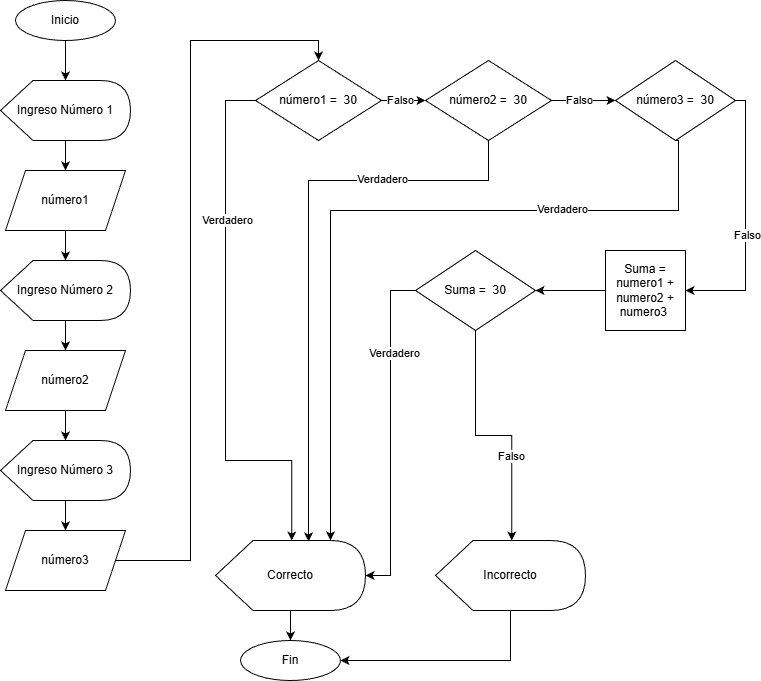

The diagram above was exported from draw.io. Its source (the exported page's mxGraphModel, read from the mxfile embedded in the PNG):
<mxGraphModel dx="1426" dy="789" grid="1" gridSize="10" guides="1" tooltips="1" connect="1" arrows="1" fold="1" page="1" pageScale="1" pageWidth="827" pageHeight="1169" math="0" shadow="0">
  <root>
    <mxCell id="0" />
    <mxCell id="1" parent="0" />
    <mxCell id="9wx248ODax8guvvUfmgp-27" edge="1" parent="1" source="9wx248ODax8guvvUfmgp-1" style="edgeStyle=orthogonalEdgeStyle;rounded=0;orthogonalLoop=1;jettySize=auto;html=1;" target="9wx248ODax8guvvUfmgp-2" value="">
      <mxGeometry relative="1" as="geometry" />
    </mxCell>
    <mxCell id="9wx248ODax8guvvUfmgp-1" parent="1" style="ellipse;whiteSpace=wrap;html=1;" value="Inicio" vertex="1">
      <mxGeometry height="40" width="100" x="40" y="30" as="geometry" />
    </mxCell>
    <mxCell id="9wx248ODax8guvvUfmgp-6" edge="1" parent="1" source="9wx248ODax8guvvUfmgp-2" style="edgeStyle=orthogonalEdgeStyle;rounded=0;orthogonalLoop=1;jettySize=auto;html=1;" target="9wx248ODax8guvvUfmgp-5" value="">
      <mxGeometry relative="1" as="geometry" />
    </mxCell>
    <mxCell id="9wx248ODax8guvvUfmgp-29" edge="1" parent="1" source="9wx248ODax8guvvUfmgp-2" style="edgeStyle=orthogonalEdgeStyle;rounded=0;orthogonalLoop=1;jettySize=auto;html=1;" value="">
      <mxGeometry relative="1" as="geometry">
        <mxPoint x="90" y="250" as="targetPoint" />
      </mxGeometry>
    </mxCell>
    <mxCell id="9wx248ODax8guvvUfmgp-2" parent="1" style="shape=display;whiteSpace=wrap;html=1;" value="Ingreso Número 1" vertex="1">
      <mxGeometry height="60" width="130" x="25" y="110" as="geometry" />
    </mxCell>
    <mxCell id="9wx248ODax8guvvUfmgp-32" edge="1" parent="1" source="9wx248ODax8guvvUfmgp-5" style="edgeStyle=orthogonalEdgeStyle;rounded=0;orthogonalLoop=1;jettySize=auto;html=1;" target="9wx248ODax8guvvUfmgp-30" value="">
      <mxGeometry relative="1" as="geometry" />
    </mxCell>
    <mxCell id="9wx248ODax8guvvUfmgp-5" parent="1" style="shape=parallelogram;perimeter=parallelogramPerimeter;whiteSpace=wrap;html=1;fixedSize=1;" value="número1" vertex="1">
      <mxGeometry height="60" width="120" x="30" y="200" as="geometry" />
    </mxCell>
    <mxCell id="9wx248ODax8guvvUfmgp-47" edge="1" parent="1" source="9wx248ODax8guvvUfmgp-7" style="edgeStyle=orthogonalEdgeStyle;rounded=0;orthogonalLoop=1;jettySize=auto;html=1;" target="9wx248ODax8guvvUfmgp-45" value="">
      <mxGeometry relative="1" as="geometry" />
    </mxCell>
    <mxCell id="9wx248ODax8guvvUfmgp-48" connectable="0" parent="9wx248ODax8guvvUfmgp-47" style="edgeLabel;html=1;align=center;verticalAlign=middle;resizable=0;points=[];" value="Falso" vertex="1">
      <mxGeometry relative="1" x="-0.1818" y="1" as="geometry">
        <mxPoint as="offset" />
      </mxGeometry>
    </mxCell>
    <mxCell id="9wx248ODax8guvvUfmgp-7" parent="1" style="rhombus;whiteSpace=wrap;html=1;" value="número1 =&amp;nbsp; 30" vertex="1">
      <mxGeometry height="80" width="126" x="280" y="90" as="geometry" />
    </mxCell>
    <mxCell id="9wx248ODax8guvvUfmgp-70" edge="1" parent="1" source="9wx248ODax8guvvUfmgp-14" style="edgeStyle=orthogonalEdgeStyle;rounded=0;orthogonalLoop=1;jettySize=auto;html=1;entryX=1;entryY=0.5;entryDx=0;entryDy=0;" target="9wx248ODax8guvvUfmgp-25">
      <mxGeometry relative="1" as="geometry">
        <Array as="points">
          <mxPoint x="535" y="690" />
        </Array>
      </mxGeometry>
    </mxCell>
    <mxCell id="9wx248ODax8guvvUfmgp-14" parent="1" style="shape=display;whiteSpace=wrap;html=1;" value="Incorrecto" vertex="1">
      <mxGeometry height="70" width="150" x="460" y="570" as="geometry" />
    </mxCell>
    <mxCell id="9wx248ODax8guvvUfmgp-25" parent="1" style="ellipse;whiteSpace=wrap;html=1;" value="Fin" vertex="1">
      <mxGeometry height="40" width="100" x="265" y="670" as="geometry" />
    </mxCell>
    <mxCell id="9wx248ODax8guvvUfmgp-33" edge="1" parent="1" source="9wx248ODax8guvvUfmgp-30" style="edgeStyle=orthogonalEdgeStyle;rounded=0;orthogonalLoop=1;jettySize=auto;html=1;" target="9wx248ODax8guvvUfmgp-31" value="">
      <mxGeometry relative="1" as="geometry" />
    </mxCell>
    <mxCell id="9wx248ODax8guvvUfmgp-35" edge="1" parent="1" source="9wx248ODax8guvvUfmgp-30" style="edgeStyle=orthogonalEdgeStyle;rounded=0;orthogonalLoop=1;jettySize=auto;html=1;" value="">
      <mxGeometry relative="1" as="geometry">
        <mxPoint x="90" y="430" as="targetPoint" />
      </mxGeometry>
    </mxCell>
    <mxCell id="9wx248ODax8guvvUfmgp-30" parent="1" style="shape=display;whiteSpace=wrap;html=1;" value="Ingreso Número 2" vertex="1">
      <mxGeometry height="60" width="130" x="25" y="290" as="geometry" />
    </mxCell>
    <mxCell id="9wx248ODax8guvvUfmgp-38" edge="1" parent="1" source="9wx248ODax8guvvUfmgp-31" style="edgeStyle=orthogonalEdgeStyle;rounded=0;orthogonalLoop=1;jettySize=auto;html=1;" target="9wx248ODax8guvvUfmgp-36" value="">
      <mxGeometry relative="1" as="geometry" />
    </mxCell>
    <mxCell id="9wx248ODax8guvvUfmgp-31" parent="1" style="shape=parallelogram;perimeter=parallelogramPerimeter;whiteSpace=wrap;html=1;fixedSize=1;" value="número2" vertex="1">
      <mxGeometry height="60" width="120" x="30" y="380" as="geometry" />
    </mxCell>
    <mxCell id="9wx248ODax8guvvUfmgp-39" edge="1" parent="1" source="9wx248ODax8guvvUfmgp-36" style="edgeStyle=orthogonalEdgeStyle;rounded=0;orthogonalLoop=1;jettySize=auto;html=1;" target="9wx248ODax8guvvUfmgp-37" value="">
      <mxGeometry relative="1" as="geometry" />
    </mxCell>
    <mxCell id="9wx248ODax8guvvUfmgp-36" parent="1" style="shape=display;whiteSpace=wrap;html=1;" value="Ingreso Número 3" vertex="1">
      <mxGeometry height="60" width="130" x="25" y="470" as="geometry" />
    </mxCell>
    <mxCell id="9wx248ODax8guvvUfmgp-40" edge="1" parent="1" source="9wx248ODax8guvvUfmgp-37" style="edgeStyle=orthogonalEdgeStyle;rounded=0;orthogonalLoop=1;jettySize=auto;html=1;entryX=0.5;entryY=0;entryDx=0;entryDy=0;" target="9wx248ODax8guvvUfmgp-7">
      <mxGeometry relative="1" as="geometry" />
    </mxCell>
    <mxCell id="9wx248ODax8guvvUfmgp-37" parent="1" style="shape=parallelogram;perimeter=parallelogramPerimeter;whiteSpace=wrap;html=1;fixedSize=1;" value="número3" vertex="1">
      <mxGeometry height="60" width="120" x="30" y="560" as="geometry" />
    </mxCell>
    <mxCell id="9wx248ODax8guvvUfmgp-41" edge="1" parent="1" source="9wx248ODax8guvvUfmgp-7" style="edgeStyle=orthogonalEdgeStyle;rounded=0;orthogonalLoop=1;jettySize=auto;html=1;exitX=0.5;exitY=1;exitDx=0;exitDy=0;" target="9wx248ODax8guvvUfmgp-7">
      <mxGeometry relative="1" as="geometry" />
    </mxCell>
    <mxCell id="9wx248ODax8guvvUfmgp-43" edge="1" parent="1" source="9wx248ODax8guvvUfmgp-42" style="edgeStyle=orthogonalEdgeStyle;rounded=0;orthogonalLoop=1;jettySize=auto;html=1;" target="9wx248ODax8guvvUfmgp-25" value="">
      <mxGeometry relative="1" as="geometry" />
    </mxCell>
    <mxCell id="9wx248ODax8guvvUfmgp-42" parent="1" style="shape=display;whiteSpace=wrap;html=1;" value="Correcto" vertex="1">
      <mxGeometry height="70" width="150" x="240" y="570" as="geometry" />
    </mxCell>
    <mxCell id="9wx248ODax8guvvUfmgp-44" edge="1" parent="1" source="9wx248ODax8guvvUfmgp-7" style="edgeStyle=orthogonalEdgeStyle;rounded=0;orthogonalLoop=1;jettySize=auto;html=1;entryX=0;entryY=0;entryDx=76.25;entryDy=0;entryPerimeter=0;" target="9wx248ODax8guvvUfmgp-42">
      <mxGeometry relative="1" as="geometry">
        <Array as="points">
          <mxPoint x="250" y="130" />
          <mxPoint x="250" y="490" />
          <mxPoint x="316" y="490" />
        </Array>
      </mxGeometry>
    </mxCell>
    <mxCell id="9wx248ODax8guvvUfmgp-59" connectable="0" parent="9wx248ODax8guvvUfmgp-44" style="edgeLabel;html=1;align=center;verticalAlign=middle;resizable=0;points=[];" value="Verdadero" vertex="1">
      <mxGeometry relative="1" x="-0.4443" y="1" as="geometry">
        <mxPoint as="offset" />
      </mxGeometry>
    </mxCell>
    <mxCell id="9wx248ODax8guvvUfmgp-49" edge="1" parent="1" source="9wx248ODax8guvvUfmgp-45" style="edgeStyle=orthogonalEdgeStyle;rounded=0;orthogonalLoop=1;jettySize=auto;html=1;" target="9wx248ODax8guvvUfmgp-46" value="">
      <mxGeometry relative="1" as="geometry" />
    </mxCell>
    <mxCell id="9wx248ODax8guvvUfmgp-50" connectable="0" parent="9wx248ODax8guvvUfmgp-49" style="edgeLabel;html=1;align=center;verticalAlign=middle;resizable=0;points=[];" value="Falso" vertex="1">
      <mxGeometry relative="1" x="-0.1562" y="1" as="geometry">
        <mxPoint as="offset" />
      </mxGeometry>
    </mxCell>
    <mxCell id="9wx248ODax8guvvUfmgp-45" parent="1" style="rhombus;whiteSpace=wrap;html=1;" value="número2 =&amp;nbsp; 30" vertex="1">
      <mxGeometry height="80" width="126" x="450" y="90" as="geometry" />
    </mxCell>
    <mxCell id="9wx248ODax8guvvUfmgp-61" edge="1" parent="1" source="9wx248ODax8guvvUfmgp-46" style="edgeStyle=orthogonalEdgeStyle;rounded=0;orthogonalLoop=1;jettySize=auto;html=1;entryX=1;entryY=0.5;entryDx=0;entryDy=0;" target="9wx248ODax8guvvUfmgp-56">
      <mxGeometry relative="1" as="geometry">
        <Array as="points">
          <mxPoint x="770" y="130" />
          <mxPoint x="770" y="320" />
        </Array>
        <mxPoint x="730" y="330" as="targetPoint" />
      </mxGeometry>
    </mxCell>
    <mxCell id="9wx248ODax8guvvUfmgp-62" connectable="0" parent="9wx248ODax8guvvUfmgp-61" style="edgeLabel;html=1;align=center;verticalAlign=middle;resizable=0;points=[];" value="Falso" vertex="1">
      <mxGeometry relative="1" x="0.1104" y="1" as="geometry">
        <mxPoint as="offset" />
      </mxGeometry>
    </mxCell>
    <mxCell id="9wx248ODax8guvvUfmgp-46" parent="1" style="rhombus;whiteSpace=wrap;html=1;" value="número3 =&amp;nbsp; 30" vertex="1">
      <mxGeometry height="80" width="120" x="640" y="90" as="geometry" />
    </mxCell>
    <mxCell id="9wx248ODax8guvvUfmgp-53" edge="1" parent="1" source="9wx248ODax8guvvUfmgp-46" style="edgeStyle=orthogonalEdgeStyle;rounded=0;orthogonalLoop=1;jettySize=auto;html=1;exitX=0.5;exitY=1;exitDx=0;exitDy=0;entryX=0;entryY=0;entryDx=115;entryDy=0;entryPerimeter=0;" target="9wx248ODax8guvvUfmgp-42">
      <mxGeometry relative="1" as="geometry">
        <Array as="points">
          <mxPoint x="703" y="240" />
          <mxPoint x="355" y="240" />
        </Array>
      </mxGeometry>
    </mxCell>
    <mxCell id="9wx248ODax8guvvUfmgp-54" connectable="0" parent="9wx248ODax8guvvUfmgp-53" style="edgeLabel;html=1;align=center;verticalAlign=middle;resizable=0;points=[];" value="Verdadero" vertex="1">
      <mxGeometry relative="1" x="-0.4947" y="-2" as="geometry">
        <mxPoint as="offset" />
      </mxGeometry>
    </mxCell>
    <mxCell id="9wx248ODax8guvvUfmgp-64" edge="1" parent="1" source="9wx248ODax8guvvUfmgp-56" style="edgeStyle=orthogonalEdgeStyle;rounded=0;orthogonalLoop=1;jettySize=auto;html=1;" target="9wx248ODax8guvvUfmgp-63" value="">
      <mxGeometry relative="1" as="geometry" />
    </mxCell>
    <mxCell id="9wx248ODax8guvvUfmgp-56" parent="1" style="whiteSpace=wrap;html=1;aspect=fixed;" value="Suma = numero1 + numero2 + numero3&amp;nbsp;" vertex="1">
      <mxGeometry height="80" width="80" x="630" y="280" as="geometry" />
    </mxCell>
    <mxCell id="9wx248ODax8guvvUfmgp-57" edge="1" parent="1" source="9wx248ODax8guvvUfmgp-45" style="edgeStyle=orthogonalEdgeStyle;rounded=0;orthogonalLoop=1;jettySize=auto;html=1;exitX=0.5;exitY=1;exitDx=0;exitDy=0;entryX=0.62;entryY=0.014;entryDx=0;entryDy=0;entryPerimeter=0;" target="9wx248ODax8guvvUfmgp-42">
      <mxGeometry relative="1" as="geometry">
        <Array as="points">
          <mxPoint x="513" y="210" />
          <mxPoint x="333" y="210" />
        </Array>
      </mxGeometry>
    </mxCell>
    <mxCell id="9wx248ODax8guvvUfmgp-58" connectable="0" parent="9wx248ODax8guvvUfmgp-57" style="edgeLabel;html=1;align=center;verticalAlign=middle;resizable=0;points=[];" value="Verdadero" vertex="1">
      <mxGeometry relative="1" x="-0.494" y="-2" as="geometry">
        <mxPoint as="offset" />
      </mxGeometry>
    </mxCell>
    <mxCell id="9wx248ODax8guvvUfmgp-65" edge="1" parent="1" source="9wx248ODax8guvvUfmgp-63" style="edgeStyle=orthogonalEdgeStyle;rounded=0;orthogonalLoop=1;jettySize=auto;html=1;entryX=1;entryY=0.5;entryDx=0;entryDy=0;entryPerimeter=0;" target="9wx248ODax8guvvUfmgp-42">
      <mxGeometry relative="1" as="geometry">
        <mxPoint x="400" y="620" as="targetPoint" />
      </mxGeometry>
    </mxCell>
    <mxCell id="9wx248ODax8guvvUfmgp-66" connectable="0" parent="9wx248ODax8guvvUfmgp-65" style="edgeLabel;html=1;align=center;verticalAlign=middle;resizable=0;points=[];" value="Verdadero" vertex="1">
      <mxGeometry relative="1" x="-0.4806" y="3" as="geometry">
        <mxPoint as="offset" />
      </mxGeometry>
    </mxCell>
    <mxCell id="9wx248ODax8guvvUfmgp-67" edge="1" parent="1" source="9wx248ODax8guvvUfmgp-63" style="edgeStyle=orthogonalEdgeStyle;rounded=0;orthogonalLoop=1;jettySize=auto;html=1;entryX=0;entryY=0;entryDx=76.25;entryDy=0;entryPerimeter=0;" target="9wx248ODax8guvvUfmgp-14">
      <mxGeometry relative="1" as="geometry">
        <mxPoint x="540" y="560" as="targetPoint" />
      </mxGeometry>
    </mxCell>
    <mxCell id="9wx248ODax8guvvUfmgp-69" connectable="0" parent="9wx248ODax8guvvUfmgp-67" style="edgeLabel;html=1;align=center;verticalAlign=middle;resizable=0;points=[];" value="Falso" vertex="1">
      <mxGeometry relative="1" x="0.3179" y="-1" as="geometry">
        <mxPoint as="offset" />
      </mxGeometry>
    </mxCell>
    <mxCell id="9wx248ODax8guvvUfmgp-63" parent="1" style="rhombus;whiteSpace=wrap;html=1;" value="Suma =&amp;nbsp; 30" vertex="1">
      <mxGeometry height="80" width="120" x="440" y="280" as="geometry" />
    </mxCell>
  </root>
</mxGraphModel>